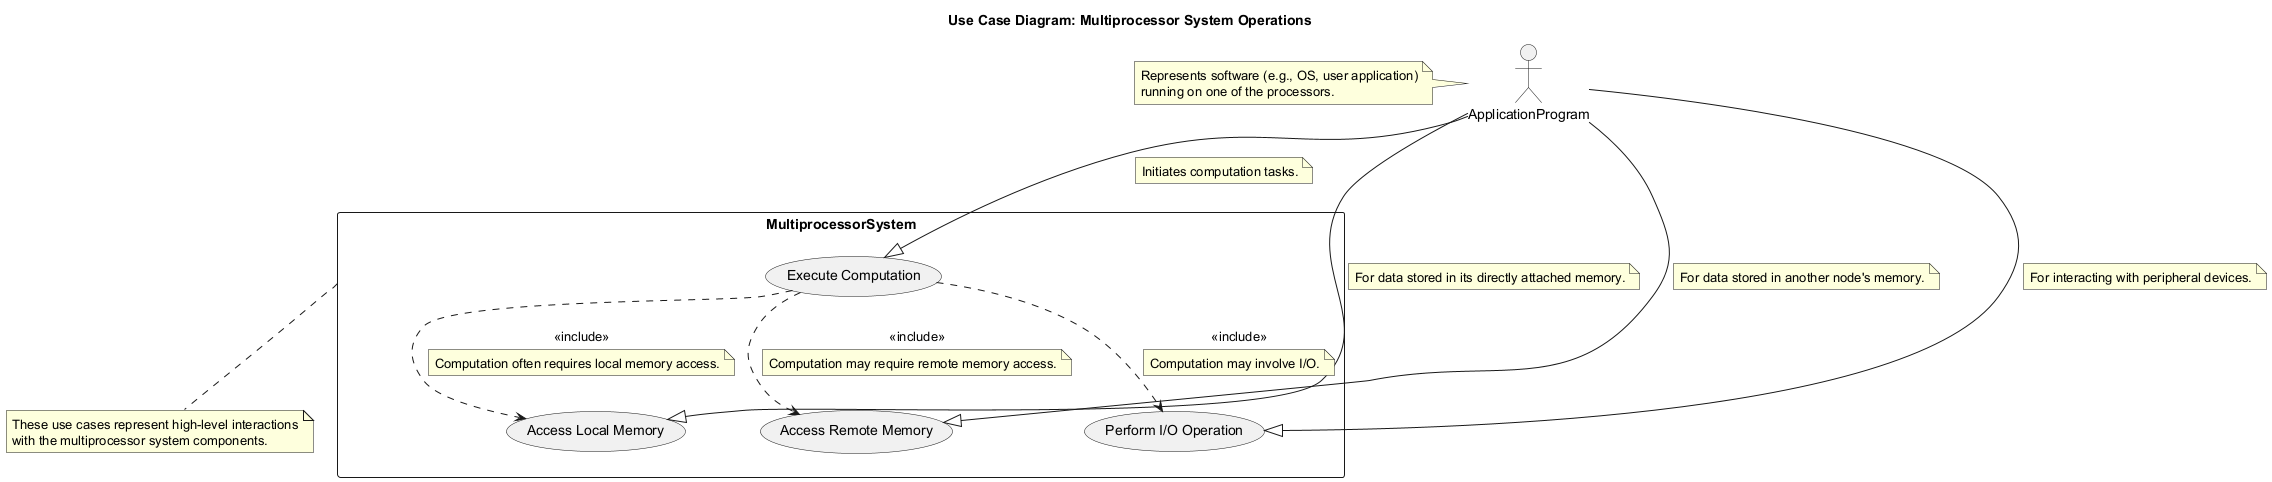

The diagram above was rendered by PlantUML. Its source (embedded in the PNG):
@startuml
title Use Case Diagram: Multiprocessor System Operations

actor ApplicationProgram as App
note left of App
  Represents software (e.g., OS, user application)
  running on one of the processors.
end note

rectangle MultiprocessorSystem {
  usecase "Execute Computation" as UC1
  usecase "Access Local Memory" as UC2
  usecase "Access Remote Memory" as UC3
  usecase "Perform I/O Operation" as UC4
}

App --|> UC1
note on link: Initiates computation tasks.

App --|> UC2
note on link: For data stored in its directly attached memory.

App --|> UC3
note on link: For data stored in another node's memory.

App --|> UC4
note on link: For interacting with peripheral devices.

UC1 ..> UC2 : <<include>>
note on link: Computation often requires local memory access.

UC1 ..> UC3 : <<include>>
note on link: Computation may require remote memory access.

UC1 ..> UC4 : <<include>>
note on link: Computation may involve I/O.

note bottom of MultiprocessorSystem
  These use cases represent high-level interactions
  with the multiprocessor system components.
end note
@enduml